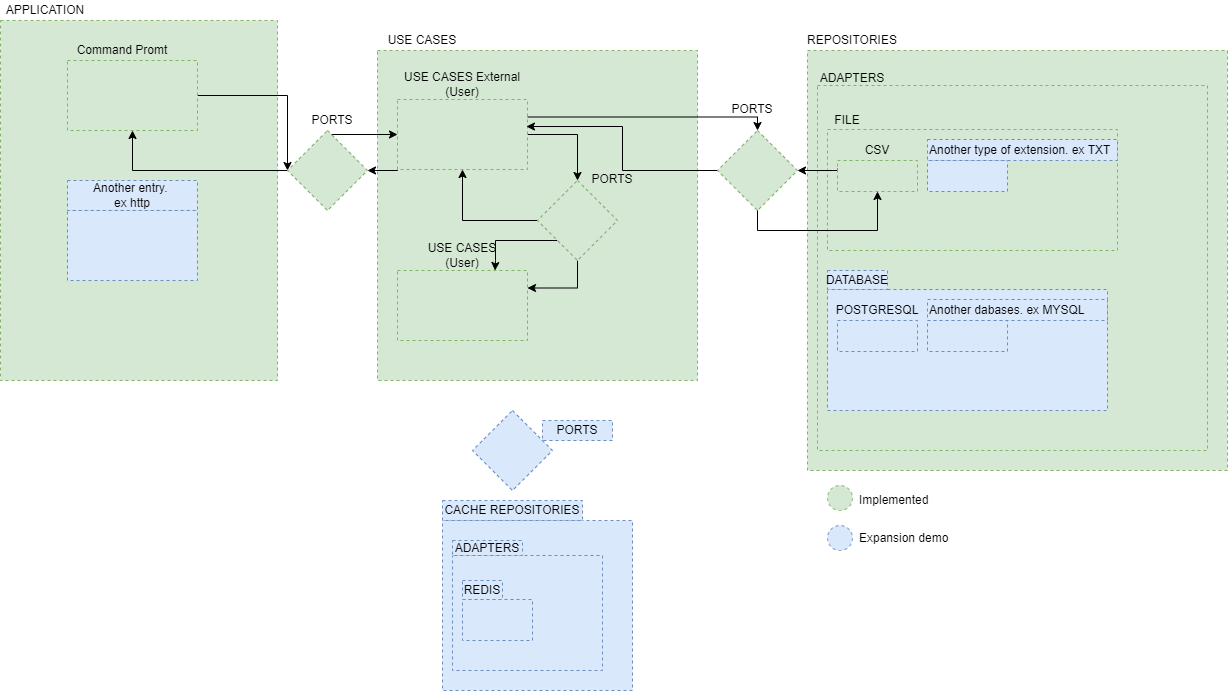

The diagram above was exported from draw.io. Its source (the exported page's mxGraphModel, read from the mxfile embedded in the PNG):
<mxGraphModel dx="2249" dy="794" grid="1" gridSize="10" guides="1" tooltips="1" connect="1" arrows="1" fold="1" page="1" pageScale="1" pageWidth="827" pageHeight="1169" math="0" shadow="0">
  <root>
    <mxCell id="0" />
    <mxCell id="1" parent="0" />
    <mxCell id="iSzbKuaUkPU5R0kQZHkm-7" value="" style="rounded=0;whiteSpace=wrap;html=1;dashed=1;fillColor=#d5e8d4;strokeColor=#82b366;" vertex="1" parent="1">
      <mxGeometry x="-827" y="80" width="277" height="360" as="geometry" />
    </mxCell>
    <mxCell id="iSzbKuaUkPU5R0kQZHkm-1" value="" style="rounded=0;whiteSpace=wrap;html=1;dashed=1;fillColor=#d5e8d4;strokeColor=#82b366;" vertex="1" parent="1">
      <mxGeometry x="-450" y="110" width="320" height="330" as="geometry" />
    </mxCell>
    <mxCell id="iSzbKuaUkPU5R0kQZHkm-2" value="USE CASES" style="text;html=1;strokeColor=none;fillColor=none;align=center;verticalAlign=middle;whiteSpace=wrap;rounded=0;dashed=1;" vertex="1" parent="1">
      <mxGeometry x="-450" y="90" width="90" height="20" as="geometry" />
    </mxCell>
    <mxCell id="iSzbKuaUkPU5R0kQZHkm-14" style="edgeStyle=orthogonalEdgeStyle;rounded=0;orthogonalLoop=1;jettySize=auto;html=1;exitX=1;exitY=0.5;exitDx=0;exitDy=0;entryX=0;entryY=0.5;entryDx=0;entryDy=0;" edge="1" parent="1" source="iSzbKuaUkPU5R0kQZHkm-4" target="iSzbKuaUkPU5R0kQZHkm-11">
      <mxGeometry relative="1" as="geometry">
        <mxPoint x="-590" y="230" as="targetPoint" />
        <Array as="points">
          <mxPoint x="-540" y="155" />
        </Array>
      </mxGeometry>
    </mxCell>
    <mxCell id="iSzbKuaUkPU5R0kQZHkm-4" value="" style="rounded=0;whiteSpace=wrap;html=1;dashed=1;fillColor=#d5e8d4;strokeColor=#82b366;" vertex="1" parent="1">
      <mxGeometry x="-760" y="120" width="130" height="70" as="geometry" />
    </mxCell>
    <mxCell id="iSzbKuaUkPU5R0kQZHkm-6" value="Command Promt" style="text;html=1;strokeColor=none;fillColor=none;align=center;verticalAlign=middle;whiteSpace=wrap;rounded=0;dashed=1;" vertex="1" parent="1">
      <mxGeometry x="-760" y="100" width="110" height="20" as="geometry" />
    </mxCell>
    <mxCell id="iSzbKuaUkPU5R0kQZHkm-8" value="APPLICATION" style="text;html=1;strokeColor=none;fillColor=none;align=center;verticalAlign=middle;whiteSpace=wrap;rounded=0;dashed=1;" vertex="1" parent="1">
      <mxGeometry x="-827" y="60" width="90" height="20" as="geometry" />
    </mxCell>
    <mxCell id="iSzbKuaUkPU5R0kQZHkm-9" value="" style="rounded=0;whiteSpace=wrap;html=1;dashed=1;fillColor=#dae8fc;strokeColor=#6c8ebf;" vertex="1" parent="1">
      <mxGeometry x="-760" y="270" width="130" height="70" as="geometry" />
    </mxCell>
    <mxCell id="iSzbKuaUkPU5R0kQZHkm-10" value="Another entry. &lt;br&gt;ex http" style="text;html=1;strokeColor=#6c8ebf;fillColor=#dae8fc;align=center;verticalAlign=middle;whiteSpace=wrap;rounded=0;dashed=1;" vertex="1" parent="1">
      <mxGeometry x="-760" y="240" width="130" height="30" as="geometry" />
    </mxCell>
    <mxCell id="iSzbKuaUkPU5R0kQZHkm-13" style="edgeStyle=orthogonalEdgeStyle;rounded=0;orthogonalLoop=1;jettySize=auto;html=1;exitX=0;exitY=0.5;exitDx=0;exitDy=0;entryX=0.5;entryY=1;entryDx=0;entryDy=0;" edge="1" parent="1" source="iSzbKuaUkPU5R0kQZHkm-11" target="iSzbKuaUkPU5R0kQZHkm-4">
      <mxGeometry relative="1" as="geometry" />
    </mxCell>
    <mxCell id="iSzbKuaUkPU5R0kQZHkm-29" style="edgeStyle=orthogonalEdgeStyle;rounded=0;orthogonalLoop=1;jettySize=auto;html=1;exitX=0.5;exitY=0;exitDx=0;exitDy=0;entryX=0;entryY=0.5;entryDx=0;entryDy=0;" edge="1" parent="1" source="iSzbKuaUkPU5R0kQZHkm-11" target="iSzbKuaUkPU5R0kQZHkm-17">
      <mxGeometry relative="1" as="geometry">
        <Array as="points">
          <mxPoint x="-500" y="194" />
        </Array>
      </mxGeometry>
    </mxCell>
    <mxCell id="iSzbKuaUkPU5R0kQZHkm-11" value="" style="rhombus;whiteSpace=wrap;html=1;rounded=0;dashed=1;fillColor=#d5e8d4;strokeColor=#82b366;" vertex="1" parent="1">
      <mxGeometry x="-540" y="190" width="80" height="80" as="geometry" />
    </mxCell>
    <mxCell id="iSzbKuaUkPU5R0kQZHkm-12" value="PORTS" style="text;html=1;strokeColor=none;fillColor=none;align=center;verticalAlign=middle;whiteSpace=wrap;rounded=0;dashed=1;" vertex="1" parent="1">
      <mxGeometry x="-110" y="159" width="70" height="20" as="geometry" />
    </mxCell>
    <mxCell id="iSzbKuaUkPU5R0kQZHkm-15" value="" style="rounded=0;whiteSpace=wrap;html=1;dashed=1;fillColor=#d5e8d4;strokeColor=#82b366;" vertex="1" parent="1">
      <mxGeometry x="-20" y="110" width="420" height="420" as="geometry" />
    </mxCell>
    <mxCell id="iSzbKuaUkPU5R0kQZHkm-16" value="REPOSITORIES" style="text;html=1;strokeColor=none;fillColor=none;align=center;verticalAlign=middle;whiteSpace=wrap;rounded=0;dashed=1;" vertex="1" parent="1">
      <mxGeometry x="-20" y="90" width="90" height="20" as="geometry" />
    </mxCell>
    <mxCell id="iSzbKuaUkPU5R0kQZHkm-28" style="edgeStyle=orthogonalEdgeStyle;rounded=0;orthogonalLoop=1;jettySize=auto;html=1;exitX=0;exitY=1;exitDx=0;exitDy=0;" edge="1" parent="1" source="iSzbKuaUkPU5R0kQZHkm-17" target="iSzbKuaUkPU5R0kQZHkm-11">
      <mxGeometry relative="1" as="geometry">
        <Array as="points">
          <mxPoint x="-430" y="230" />
        </Array>
      </mxGeometry>
    </mxCell>
    <mxCell id="iSzbKuaUkPU5R0kQZHkm-50" style="edgeStyle=orthogonalEdgeStyle;rounded=0;orthogonalLoop=1;jettySize=auto;html=1;exitX=1;exitY=0.5;exitDx=0;exitDy=0;fontFamily=Helvetica;fontSize=12;fontColor=default;" edge="1" parent="1" source="iSzbKuaUkPU5R0kQZHkm-17" target="iSzbKuaUkPU5R0kQZHkm-30">
      <mxGeometry relative="1" as="geometry" />
    </mxCell>
    <mxCell id="iSzbKuaUkPU5R0kQZHkm-51" style="edgeStyle=orthogonalEdgeStyle;rounded=0;orthogonalLoop=1;jettySize=auto;html=1;exitX=1;exitY=0.25;exitDx=0;exitDy=0;entryX=0.5;entryY=0;entryDx=0;entryDy=0;fontFamily=Helvetica;fontSize=12;fontColor=default;" edge="1" parent="1" source="iSzbKuaUkPU5R0kQZHkm-17" target="iSzbKuaUkPU5R0kQZHkm-31">
      <mxGeometry relative="1" as="geometry">
        <Array as="points">
          <mxPoint x="-70" y="177" />
        </Array>
      </mxGeometry>
    </mxCell>
    <mxCell id="iSzbKuaUkPU5R0kQZHkm-17" value="" style="rounded=0;whiteSpace=wrap;html=1;dashed=1;fillColor=#d5e8d4;strokeColor=#82b366;" vertex="1" parent="1">
      <mxGeometry x="-430" y="159" width="130" height="70" as="geometry" />
    </mxCell>
    <mxCell id="iSzbKuaUkPU5R0kQZHkm-18" value="" style="rounded=0;whiteSpace=wrap;html=1;dashed=1;fillColor=#d5e8d4;strokeColor=#82b366;" vertex="1" parent="1">
      <mxGeometry x="-430" y="330" width="130" height="70" as="geometry" />
    </mxCell>
    <mxCell id="iSzbKuaUkPU5R0kQZHkm-19" value="USE CASES&lt;br&gt;(User)" style="text;html=1;strokeColor=none;fillColor=none;align=center;verticalAlign=middle;whiteSpace=wrap;rounded=0;dashed=1;" vertex="1" parent="1">
      <mxGeometry x="-430" y="300" width="130" height="30" as="geometry" />
    </mxCell>
    <mxCell id="iSzbKuaUkPU5R0kQZHkm-20" value="USE CASES External (User)" style="text;html=1;strokeColor=none;fillColor=none;align=center;verticalAlign=middle;whiteSpace=wrap;rounded=0;dashed=1;" vertex="1" parent="1">
      <mxGeometry x="-430" y="129" width="130" height="30" as="geometry" />
    </mxCell>
    <mxCell id="iSzbKuaUkPU5R0kQZHkm-49" style="edgeStyle=orthogonalEdgeStyle;rounded=0;orthogonalLoop=1;jettySize=auto;html=1;exitX=0;exitY=0.5;exitDx=0;exitDy=0;entryX=0.5;entryY=1;entryDx=0;entryDy=0;fontFamily=Helvetica;fontSize=12;fontColor=default;" edge="1" parent="1" source="iSzbKuaUkPU5R0kQZHkm-30" target="iSzbKuaUkPU5R0kQZHkm-17">
      <mxGeometry relative="1" as="geometry" />
    </mxCell>
    <mxCell id="iSzbKuaUkPU5R0kQZHkm-53" style="edgeStyle=orthogonalEdgeStyle;rounded=0;orthogonalLoop=1;jettySize=auto;html=1;exitX=0;exitY=1;exitDx=0;exitDy=0;entryX=0.75;entryY=1;entryDx=0;entryDy=0;fontFamily=Helvetica;fontSize=12;fontColor=default;" edge="1" parent="1" source="iSzbKuaUkPU5R0kQZHkm-30" target="iSzbKuaUkPU5R0kQZHkm-19">
      <mxGeometry relative="1" as="geometry">
        <Array as="points">
          <mxPoint x="-332" y="300" />
          <mxPoint x="-332" y="320" />
          <mxPoint x="-332" y="320" />
        </Array>
      </mxGeometry>
    </mxCell>
    <mxCell id="iSzbKuaUkPU5R0kQZHkm-54" style="edgeStyle=orthogonalEdgeStyle;rounded=0;orthogonalLoop=1;jettySize=auto;html=1;exitX=0.5;exitY=1;exitDx=0;exitDy=0;entryX=1;entryY=0.25;entryDx=0;entryDy=0;fontFamily=Helvetica;fontSize=12;fontColor=default;" edge="1" parent="1" source="iSzbKuaUkPU5R0kQZHkm-30" target="iSzbKuaUkPU5R0kQZHkm-18">
      <mxGeometry relative="1" as="geometry" />
    </mxCell>
    <mxCell id="iSzbKuaUkPU5R0kQZHkm-30" value="" style="rhombus;whiteSpace=wrap;html=1;rounded=0;dashed=1;fillColor=#d5e8d4;strokeColor=#82b366;" vertex="1" parent="1">
      <mxGeometry x="-290" y="240" width="80" height="80" as="geometry" />
    </mxCell>
    <mxCell id="iSzbKuaUkPU5R0kQZHkm-52" style="edgeStyle=orthogonalEdgeStyle;rounded=0;orthogonalLoop=1;jettySize=auto;html=1;exitX=0.5;exitY=1;exitDx=0;exitDy=0;entryX=0.992;entryY=0.386;entryDx=0;entryDy=0;entryPerimeter=0;fontFamily=Helvetica;fontSize=12;fontColor=default;" edge="1" parent="1" source="iSzbKuaUkPU5R0kQZHkm-31" target="iSzbKuaUkPU5R0kQZHkm-17">
      <mxGeometry relative="1" as="geometry">
        <Array as="points">
          <mxPoint x="-70" y="230" />
          <mxPoint x="-205" y="230" />
          <mxPoint x="-205" y="186" />
        </Array>
      </mxGeometry>
    </mxCell>
    <mxCell id="iSzbKuaUkPU5R0kQZHkm-31" value="" style="rhombus;whiteSpace=wrap;html=1;rounded=0;dashed=1;fillColor=#d5e8d4;strokeColor=#82b366;" vertex="1" parent="1">
      <mxGeometry x="-110" y="190" width="80" height="80" as="geometry" />
    </mxCell>
    <mxCell id="iSzbKuaUkPU5R0kQZHkm-33" value="PORTS" style="text;html=1;strokeColor=none;fillColor=none;align=center;verticalAlign=middle;whiteSpace=wrap;rounded=0;dashed=1;" vertex="1" parent="1">
      <mxGeometry x="-250" y="229" width="70" height="20" as="geometry" />
    </mxCell>
    <mxCell id="iSzbKuaUkPU5R0kQZHkm-34" value="PORTS" style="text;html=1;strokeColor=none;fillColor=none;align=center;verticalAlign=middle;whiteSpace=wrap;rounded=0;dashed=1;" vertex="1" parent="1">
      <mxGeometry x="-530" y="170" width="70" height="20" as="geometry" />
    </mxCell>
    <mxCell id="iSzbKuaUkPU5R0kQZHkm-35" value="" style="rounded=0;whiteSpace=wrap;html=1;dashed=1;fillColor=#d5e8d4;strokeColor=#82b366;" vertex="1" parent="1">
      <mxGeometry x="-10" y="145" width="390" height="365" as="geometry" />
    </mxCell>
    <mxCell id="iSzbKuaUkPU5R0kQZHkm-36" value="ADAPTERS" style="text;html=1;strokeColor=none;fillColor=none;align=center;verticalAlign=middle;whiteSpace=wrap;rounded=0;dashed=1;" vertex="1" parent="1">
      <mxGeometry x="-10" y="130" width="70" height="15" as="geometry" />
    </mxCell>
    <mxCell id="iSzbKuaUkPU5R0kQZHkm-37" value="" style="rounded=0;whiteSpace=wrap;html=1;dashed=1;fillColor=#d5e8d4;strokeColor=#82b366;" vertex="1" parent="1">
      <mxGeometry y="189" width="290" height="121" as="geometry" />
    </mxCell>
    <mxCell id="iSzbKuaUkPU5R0kQZHkm-38" value="FILE" style="text;html=1;strokeColor=none;fillColor=none;align=center;verticalAlign=middle;whiteSpace=wrap;rounded=0;dashed=1;" vertex="1" parent="1">
      <mxGeometry y="170" width="40" height="19" as="geometry" />
    </mxCell>
    <mxCell id="iSzbKuaUkPU5R0kQZHkm-57" style="edgeStyle=orthogonalEdgeStyle;rounded=0;orthogonalLoop=1;jettySize=auto;html=1;exitX=0;exitY=0.25;exitDx=0;exitDy=0;entryX=1;entryY=0.5;entryDx=0;entryDy=0;fontFamily=Helvetica;fontSize=12;fontColor=default;" edge="1" parent="1" source="iSzbKuaUkPU5R0kQZHkm-39" target="iSzbKuaUkPU5R0kQZHkm-31">
      <mxGeometry relative="1" as="geometry">
        <Array as="points">
          <mxPoint x="10" y="230" />
        </Array>
      </mxGeometry>
    </mxCell>
    <mxCell id="iSzbKuaUkPU5R0kQZHkm-39" value="" style="rounded=0;whiteSpace=wrap;html=1;dashed=1;fillColor=#d5e8d4;strokeColor=#82b366;" vertex="1" parent="1">
      <mxGeometry x="10" y="220" width="80" height="31" as="geometry" />
    </mxCell>
    <mxCell id="iSzbKuaUkPU5R0kQZHkm-40" value="CSV" style="text;html=1;strokeColor=none;fillColor=none;align=center;verticalAlign=middle;whiteSpace=wrap;rounded=0;dashed=1;" vertex="1" parent="1">
      <mxGeometry x="10" y="199" width="80" height="21" as="geometry" />
    </mxCell>
    <mxCell id="iSzbKuaUkPU5R0kQZHkm-41" value="" style="rounded=0;whiteSpace=wrap;html=1;dashed=1;fillColor=#dae8fc;strokeColor=#6c8ebf;" vertex="1" parent="1">
      <mxGeometry x="100" y="220" width="80" height="31" as="geometry" />
    </mxCell>
    <mxCell id="iSzbKuaUkPU5R0kQZHkm-42" value="&lt;font style=&quot;font-size: 12px&quot;&gt;Another type of extension. ex TXT&lt;/font&gt;" style="text;html=1;strokeColor=#6c8ebf;fillColor=#dae8fc;align=left;verticalAlign=middle;whiteSpace=wrap;rounded=0;dashed=1;" vertex="1" parent="1">
      <mxGeometry x="100" y="199" width="190" height="21" as="geometry" />
    </mxCell>
    <mxCell id="iSzbKuaUkPU5R0kQZHkm-43" value="" style="rounded=0;whiteSpace=wrap;html=1;dashed=1;fillColor=#dae8fc;strokeColor=#6c8ebf;" vertex="1" parent="1">
      <mxGeometry y="349" width="280" height="121" as="geometry" />
    </mxCell>
    <mxCell id="iSzbKuaUkPU5R0kQZHkm-44" value="DATABASE" style="text;html=1;strokeColor=#6c8ebf;fillColor=#dae8fc;align=center;verticalAlign=middle;whiteSpace=wrap;rounded=0;dashed=1;" vertex="1" parent="1">
      <mxGeometry y="330" width="60" height="19" as="geometry" />
    </mxCell>
    <mxCell id="iSzbKuaUkPU5R0kQZHkm-45" value="" style="rounded=0;whiteSpace=wrap;html=1;dashed=1;fillColor=#dae8fc;strokeColor=#6c8ebf;" vertex="1" parent="1">
      <mxGeometry x="10" y="380" width="80" height="31" as="geometry" />
    </mxCell>
    <mxCell id="iSzbKuaUkPU5R0kQZHkm-46" value="POSTGRESQL" style="text;html=1;strokeColor=none;fillColor=none;align=center;verticalAlign=middle;whiteSpace=wrap;rounded=0;dashed=1;" vertex="1" parent="1">
      <mxGeometry x="10" y="359" width="80" height="21" as="geometry" />
    </mxCell>
    <mxCell id="iSzbKuaUkPU5R0kQZHkm-47" value="" style="rounded=0;whiteSpace=wrap;html=1;dashed=1;fillColor=#dae8fc;strokeColor=#6c8ebf;" vertex="1" parent="1">
      <mxGeometry x="100" y="380" width="80" height="31" as="geometry" />
    </mxCell>
    <mxCell id="iSzbKuaUkPU5R0kQZHkm-48" value="&lt;font style=&quot;font-size: 12px&quot;&gt;Another dabases. ex MYSQL&lt;/font&gt;" style="text;html=1;strokeColor=#6c8ebf;fillColor=#dae8fc;align=left;verticalAlign=middle;whiteSpace=wrap;rounded=0;dashed=1;" vertex="1" parent="1">
      <mxGeometry x="100" y="359" width="180" height="21" as="geometry" />
    </mxCell>
    <mxCell id="iSzbKuaUkPU5R0kQZHkm-56" style="edgeStyle=orthogonalEdgeStyle;rounded=0;orthogonalLoop=1;jettySize=auto;html=1;exitX=0.5;exitY=1;exitDx=0;exitDy=0;entryX=0.5;entryY=1;entryDx=0;entryDy=0;fontFamily=Helvetica;fontSize=12;fontColor=default;" edge="1" parent="1" source="iSzbKuaUkPU5R0kQZHkm-31" target="iSzbKuaUkPU5R0kQZHkm-39">
      <mxGeometry relative="1" as="geometry" />
    </mxCell>
    <mxCell id="iSzbKuaUkPU5R0kQZHkm-60" value="PORTS" style="text;html=1;strokeColor=#6c8ebf;fillColor=#dae8fc;align=center;verticalAlign=middle;whiteSpace=wrap;rounded=0;dashed=1;" vertex="1" parent="1">
      <mxGeometry x="-285" y="480" width="70" height="20" as="geometry" />
    </mxCell>
    <mxCell id="iSzbKuaUkPU5R0kQZHkm-61" value="" style="rounded=0;whiteSpace=wrap;html=1;dashed=1;fillColor=#dae8fc;strokeColor=#6c8ebf;" vertex="1" parent="1">
      <mxGeometry x="-385" y="580" width="190" height="170" as="geometry" />
    </mxCell>
    <mxCell id="iSzbKuaUkPU5R0kQZHkm-62" value="CACHE REPOSITORIES" style="text;html=1;strokeColor=#6c8ebf;fillColor=#dae8fc;align=center;verticalAlign=middle;whiteSpace=wrap;rounded=0;dashed=1;" vertex="1" parent="1">
      <mxGeometry x="-385" y="560" width="140" height="20" as="geometry" />
    </mxCell>
    <mxCell id="iSzbKuaUkPU5R0kQZHkm-63" value="" style="rhombus;whiteSpace=wrap;html=1;rounded=0;dashed=1;fillColor=#dae8fc;strokeColor=#6c8ebf;" vertex="1" parent="1">
      <mxGeometry x="-355" y="470" width="80" height="80" as="geometry" />
    </mxCell>
    <mxCell id="iSzbKuaUkPU5R0kQZHkm-64" value="" style="rounded=0;whiteSpace=wrap;html=1;dashed=1;fillColor=#dae8fc;strokeColor=#6c8ebf;" vertex="1" parent="1">
      <mxGeometry x="-375" y="615" width="150" height="115" as="geometry" />
    </mxCell>
    <mxCell id="iSzbKuaUkPU5R0kQZHkm-65" value="ADAPTERS" style="text;html=1;strokeColor=#6c8ebf;fillColor=#dae8fc;align=center;verticalAlign=middle;whiteSpace=wrap;rounded=0;dashed=1;" vertex="1" parent="1">
      <mxGeometry x="-375" y="600" width="70" height="15" as="geometry" />
    </mxCell>
    <mxCell id="iSzbKuaUkPU5R0kQZHkm-66" value="" style="rounded=0;whiteSpace=wrap;html=1;dashed=1;fillColor=#dae8fc;strokeColor=#6c8ebf;" vertex="1" parent="1">
      <mxGeometry x="-365" y="659" width="70" height="41" as="geometry" />
    </mxCell>
    <mxCell id="iSzbKuaUkPU5R0kQZHkm-67" value="REDIS" style="text;html=1;strokeColor=#6c8ebf;fillColor=#dae8fc;align=center;verticalAlign=middle;whiteSpace=wrap;rounded=0;dashed=1;" vertex="1" parent="1">
      <mxGeometry x="-365" y="640" width="40" height="19" as="geometry" />
    </mxCell>
    <mxCell id="iSzbKuaUkPU5R0kQZHkm-80" value="" style="ellipse;whiteSpace=wrap;html=1;aspect=fixed;rounded=0;dashed=1;fontFamily=Helvetica;fontSize=12;fillColor=#d5e8d4;strokeColor=#82b366;" vertex="1" parent="1">
      <mxGeometry y="545" width="25" height="25" as="geometry" />
    </mxCell>
    <mxCell id="iSzbKuaUkPU5R0kQZHkm-81" value="" style="ellipse;whiteSpace=wrap;html=1;aspect=fixed;rounded=0;dashed=1;fontFamily=Helvetica;fontSize=12;fillColor=#dae8fc;strokeColor=#6c8ebf;" vertex="1" parent="1">
      <mxGeometry y="585" width="25" height="25" as="geometry" />
    </mxCell>
    <mxCell id="iSzbKuaUkPU5R0kQZHkm-82" value="Implemented" style="text;html=1;strokeColor=none;fillColor=none;align=left;verticalAlign=middle;whiteSpace=wrap;rounded=0;dashed=1;fontFamily=Helvetica;fontSize=12;fontColor=default;" vertex="1" parent="1">
      <mxGeometry x="30" y="545" width="80" height="30" as="geometry" />
    </mxCell>
    <mxCell id="iSzbKuaUkPU5R0kQZHkm-83" value="Expansion demo" style="text;html=1;strokeColor=none;fillColor=none;align=left;verticalAlign=middle;whiteSpace=wrap;rounded=0;dashed=1;fontFamily=Helvetica;fontSize=12;fontColor=default;" vertex="1" parent="1">
      <mxGeometry x="30" y="582.5" width="120" height="30" as="geometry" />
    </mxCell>
  </root>
</mxGraphModel>